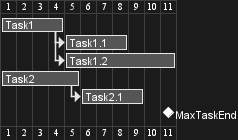

The diagram above was rendered by PlantUML. Its source (embedded in the PNG):
@startgantt
[Task1] lasts 4 days
then [Task1.1] lasts 4 days
[Task1.2] starts at [Task1]'s end and lasts 7 days

[Task2] lasts 5 days
then [Task2.1] lasts 4 days

[MaxTaskEnd] happens at [Task1.1]'s end
[MaxTaskEnd] happens at [Task1.2]'s end
[MaxTaskEnd] happens at [Task2.1]'s end

@endgantt